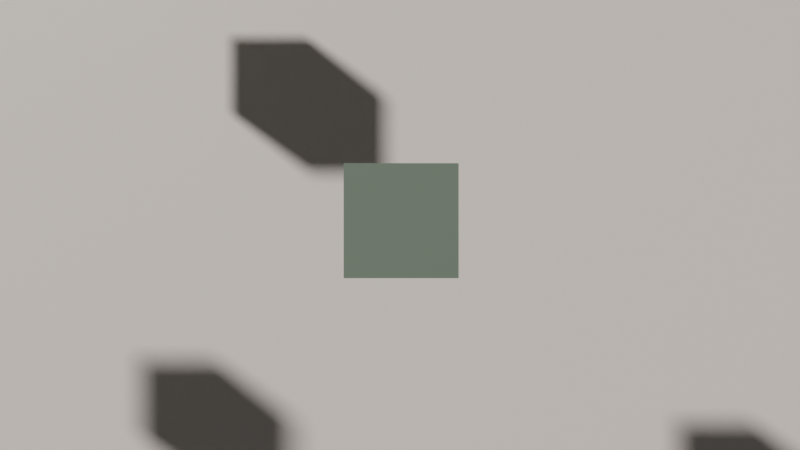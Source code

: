 # Source: stage.blend  (saved by Blender 2.91.10; exported with 4.5.12 LTS)
import bpy
from mathutils import Matrix  # noqa: F401  (used for matrix-valued properties, if any)

bpy.ops.wm.read_factory_settings(use_empty=True)
scene = bpy.context.scene
scene.name = 'Scene'

# ---- collections
col_collection = bpy.data.collections.new('Collection'); scene.collection.children.link(col_collection)

# ---- materials (node trees are filled in below, after node groups)
mat_material = bpy.data.materials.new('Material')
mat_material.alpha_threshold = 0.0
mat_material.use_transparent_shadow = False
mat_material.line_color = (0.0, 0.0, 0.0, 1.0)
mat_material_001 = bpy.data.materials.new('Material.001')
mat_material_001.alpha_threshold = 0.0
mat_material_001.use_transparent_shadow = False
mat_material_001.line_color = (0.0, 0.0, 0.0, 1.0)
mat_material_003 = bpy.data.materials.new('Material.003')
mat_material_003.alpha_threshold = 0.0
mat_material_003.use_transparent_shadow = False
mat_material_003.line_color = (0.0, 0.0, 0.0, 1.0)
mat_material_002 = bpy.data.materials.new('Material.002')
mat_material_002.use_transparent_shadow = False

# ---- material node trees
mat_material.use_nodes = True; mat_material.node_tree.nodes.clear()
_N = mat_material.node_tree.nodes; _L = mat_material.node_tree.links
n0 = _N.new('ShaderNodeOutputMaterial'); n0.name = 'Material Output'; n0.location = (300, 300)
n1 = _N.new('ShaderNodeBsdfPrincipled'); n1.name = 'Principled BSDF'; n1.location = (10, 300)
n1.distribution = 'GGX'
n1.subsurface_method = 'BURLEY'
n1.inputs[0].default_value = (0.1912, 0.2423, 0.1845, 1.0)
n1.inputs[2].default_value = 0.4
n1.inputs[3].default_value = 1.45
n1.inputs[27].default_value = (0.0, 0.0, 0.0, 1.0)
n1.inputs[28].default_value = 1.0
_L.new(n1.outputs[0], n0.inputs[0])
n0.is_active_output = True
mat_material_001.use_nodes = True; mat_material_001.node_tree.nodes.clear()
_N = mat_material_001.node_tree.nodes; _L = mat_material_001.node_tree.links
n0 = _N.new('ShaderNodeOutputMaterial'); n0.name = 'Material Output'; n0.location = (300, 300)
n1 = _N.new('ShaderNodeBsdfPrincipled'); n1.name = 'Principled BSDF'; n1.location = (10, 300)
n1.distribution = 'GGX'
n1.subsurface_method = 'BURLEY'
n1.inputs[0].default_value = (0.3613, 0.4452, 0.3467, 1.0)
n1.inputs[2].default_value = 0.4
n1.inputs[3].default_value = 1.45
n1.inputs[27].default_value = (0.0, 0.0, 0.0, 1.0)
n1.inputs[28].default_value = 1.0
_L.new(n1.outputs[0], n0.inputs[0])
n0.is_active_output = True
mat_material_003.use_nodes = True; mat_material_003.node_tree.nodes.clear()
_N = mat_material_003.node_tree.nodes; _L = mat_material_003.node_tree.links
n0 = _N.new('ShaderNodeOutputMaterial'); n0.name = 'Material Output'; n0.location = (300, 300)
n1 = _N.new('ShaderNodeBsdfPrincipled'); n1.name = 'Principled BSDF'; n1.location = (10, 300)
n1.distribution = 'GGX'
n1.subsurface_method = 'BURLEY'
n1.inputs[0].default_value = (0.5089, 0.6445, 0.4678, 1.0)
n1.inputs[2].default_value = 0.4
n1.inputs[3].default_value = 1.45
n1.inputs[27].default_value = (0.0, 0.0, 0.0, 1.0)
n1.inputs[28].default_value = 1.0
_L.new(n1.outputs[0], n0.inputs[0])
n0.is_active_output = True
mat_material_002.use_nodes = True; mat_material_002.node_tree.nodes.clear()
_N = mat_material_002.node_tree.nodes; _L = mat_material_002.node_tree.links
n0 = _N.new('ShaderNodeBsdfPrincipled'); n0.name = 'Principled BSDF'; n0.location = (10, 300)
n0.distribution = 'GGX'
n0.subsurface_method = 'BURLEY'
n0.inputs[0].default_value = (0.9387, 0.8469, 0.7682, 1.0)
n0.inputs[3].default_value = 1.45
n0.inputs[27].default_value = (0.0, 0.0, 0.0, 1.0)
n0.inputs[28].default_value = 1.0
n1 = _N.new('ShaderNodeOutputMaterial'); n1.name = 'Material Output'; n1.location = (300, 300)
_L.new(n0.outputs[0], n1.inputs[0])
n1.is_active_output = True

# ---- world
world_world = bpy.data.worlds.new('World'); scene.world = world_world
world_world.use_nodes = True; world_world.node_tree.nodes.clear()
_N = world_world.node_tree.nodes; _L = world_world.node_tree.links
n0 = _N.new('ShaderNodeOutputWorld'); n0.name = 'World Output'; n0.location = (300, 300)
n1 = _N.new('ShaderNodeBackground'); n1.name = 'Background'; n1.location = (10, 300)
n1.inputs[0].default_value = (0.05088, 0.05088, 0.05088, 1.0)
_L.new(n1.outputs[0], n0.inputs[0])
n0.is_active_output = True
world_world.color = (0.05088, 0.05088, 0.05088)
world_world.use_sun_shadow = False
world_world.sun_shadow_jitter_overblur = 0.0

# ---- cameras
cam_camera = bpy.data.cameras.new('Camera')
cam_camera.clip_end = 100.0
cam_camera.ortho_scale = 7.314

# ---- meshes
me_cube = bpy.data.meshes.new('Cube')
me_cube.from_pydata([(1.0, 1.0, 1.0), (1.0, 1.0, -1.0), (1.0, -1.0, 1.0), (1.0, -1.0, -1.0), (-1.0, 1.0, 1.0), (-1.0, 1.0, -1.0), (-1.0, -1.0, 1.0), (-1.0, -1.0, -1.0)], [], [(0, 4, 6, 2), (3, 2, 6, 7), (7, 6, 4, 5), (5, 1, 3, 7), (1, 0, 2, 3), (5, 4, 0, 1)])
_uv = me_cube.uv_layers.new(name='UVMap')
_uv.uv.foreach_set('vector', [0.625, 0.5, 0.875, 0.5, 0.875, 0.75, 0.625, 0.75, 0.375, 0.75, 0.625, 0.75, 0.625, 1.0, 0.375, 1.0, 0.375, 0.0, 0.625, 0.0, 0.625, 0.25, 0.375, 0.25, 0.125, 0.5, 0.375, 0.5, 0.375, 0.75, 0.125, 0.75, 0.375, 0.5, 0.625, 0.5, 0.625, 0.75, 0.375, 0.75, 0.375, 0.25, 0.625, 0.25, 0.625, 0.5, 0.375, 0.5])
me_cube.materials.append(mat_material)
me_cube.use_remesh_preserve_volume = False
me_cube.use_remesh_preserve_attributes = False
me_cube.use_mirror_vertex_groups = False
me_cube.update()
me_cube_001 = bpy.data.meshes.new('Cube.001')
me_cube_001.from_pydata([(1.0, 1.0, 1.0), (1.0, 1.0, -1.0), (1.0, -1.0, 1.0), (1.0, -1.0, -1.0), (-1.0, 1.0, 1.0), (-1.0, 1.0, -1.0), (-1.0, -1.0, 1.0), (-1.0, -1.0, -1.0)], [], [(0, 4, 6, 2), (3, 2, 6, 7), (7, 6, 4, 5), (5, 1, 3, 7), (1, 0, 2, 3), (5, 4, 0, 1)])
_uv = me_cube_001.uv_layers.new(name='UVMap')
_uv.uv.foreach_set('vector', [0.625, 0.5, 0.875, 0.5, 0.875, 0.75, 0.625, 0.75, 0.375, 0.75, 0.625, 0.75, 0.625, 1.0, 0.375, 1.0, 0.375, 0.0, 0.625, 0.0, 0.625, 0.25, 0.375, 0.25, 0.125, 0.5, 0.375, 0.5, 0.375, 0.75, 0.125, 0.75, 0.375, 0.5, 0.625, 0.5, 0.625, 0.75, 0.375, 0.75, 0.375, 0.25, 0.625, 0.25, 0.625, 0.5, 0.375, 0.5])
me_cube_001.materials.append(mat_material_001)
me_cube_001.use_remesh_preserve_volume = False
me_cube_001.use_remesh_preserve_attributes = False
me_cube_001.use_mirror_vertex_groups = False
me_cube_001.update()
me_cube_003 = bpy.data.meshes.new('Cube.003')
me_cube_003.from_pydata([(1.0, 1.0, 1.0), (1.0, 1.0, -1.0), (1.0, -1.0, 1.0), (1.0, -1.0, -1.0), (-1.0, 1.0, 1.0), (-1.0, 1.0, -1.0), (-1.0, -1.0, 1.0), (-1.0, -1.0, -1.0)], [], [(0, 4, 6, 2), (3, 2, 6, 7), (7, 6, 4, 5), (5, 1, 3, 7), (1, 0, 2, 3), (5, 4, 0, 1)])
_uv = me_cube_003.uv_layers.new(name='UVMap')
_uv.uv.foreach_set('vector', [0.625, 0.5, 0.875, 0.5, 0.875, 0.75, 0.625, 0.75, 0.375, 0.75, 0.625, 0.75, 0.625, 1.0, 0.375, 1.0, 0.375, 0.0, 0.625, 0.0, 0.625, 0.25, 0.375, 0.25, 0.125, 0.5, 0.375, 0.5, 0.375, 0.75, 0.125, 0.75, 0.375, 0.5, 0.625, 0.5, 0.625, 0.75, 0.375, 0.75, 0.375, 0.25, 0.625, 0.25, 0.625, 0.5, 0.375, 0.5])
me_cube_003.materials.append(mat_material_003)
me_cube_003.use_remesh_preserve_volume = False
me_cube_003.use_remesh_preserve_attributes = False
me_cube_003.use_mirror_vertex_groups = False
me_cube_003.update()
me_plane = bpy.data.meshes.new('Plane')
me_plane.from_pydata([(-20.73, -23.37, 0.0), (20.73, -23.37, 0.0), (-20.73, 23.37, 0.0), (20.73, 23.37, 0.0)], [], [(0, 1, 3, 2)])
_uv = me_plane.uv_layers.new(name='UVMap')
_uv.uv.foreach_set('vector', [0.0, 0.0, 1.0, 0.0, 1.0, 1.0, 0.0, 1.0])
me_plane.materials.append(mat_material_002)
me_plane.use_remesh_fix_poles = True
me_plane.use_remesh_preserve_attributes = False
me_plane.use_mirror_vertex_groups = False
me_plane.update()

# ---- objects
ob_cube = bpy.data.objects.new('Cube', me_cube)
ob_camera = bpy.data.objects.new('Camera', cam_camera)
ob_cube_001 = bpy.data.objects.new('Cube.001', me_cube_001)
ob_cube_002 = bpy.data.objects.new('Cube.002', me_cube_003)
ob_plane = bpy.data.objects.new('Plane', me_plane)

# ---- transforms, parenting, visibility, modifiers, constraints
ob_cube.location = (-1.657, 0.0, -14.16)
ob_cube.lock_rotations_4d = False
ob_cube.empty_display_type = 'ARROWS'
ob_cube.lineart.crease_threshold = 0.0
ob_camera.location = (-1.736, -20.32, -14.14)
ob_camera.rotation_euler = (1.571, 1.571, 0.0)
ob_camera.lock_rotations_4d = False
ob_camera.empty_display_type = 'ARROWS'
ob_camera.color = (0.0, 0.0, 0.0, 0.0)
ob_camera.display_type = 'WIRE'
ob_camera.lineart.crease_threshold = 0.0
ob_cube_001.location = (5.147, 4.224, -6.814)
ob_cube_001.lock_rotations_4d = False
ob_cube_001.empty_display_type = 'ARROWS'
ob_cube_001.lineart.crease_threshold = 0.0
ob_cube_002.location = (0.0, 0.0, 0.0)
ob_cube_002.lock_rotations_4d = False
ob_cube_002.empty_display_type = 'ARROWS'
ob_cube_002.lineart.crease_threshold = 0.0
ob_plane.location = (0.0, 8.952, -8.096)
ob_plane.rotation_euler = (1.571, 0.0, 0.0)
ob_plane.lineart.crease_threshold = 0.0

# ---- collection membership
col_collection.objects.link(ob_cube)
col_collection.objects.link(ob_camera)
col_collection.objects.link(ob_cube_001)
col_collection.objects.link(ob_cube_002)
col_collection.objects.link(ob_plane)

# ---- scene / render settings (as saved in the file)
scene.camera = ob_camera
scene.frame_start = 1; scene.frame_end = 120; scene.frame_set(120)
scene.render.engine = 'BLENDER_EEVEE_NEXT'
scene.cycles.use_denoising = False
scene.cycles.samples = 128
scene.cycles.sampling_pattern = 'TABULATED_SOBOL'
scene.cycles.use_adaptive_sampling = False
scene.cycles.use_light_tree = False
scene.view_settings.view_transform = 'Filmic'
bpy.context.view_layer.update()

# ---- added for rendering (the .blend has no usable light): sun
light_auto_sun = bpy.data.lights.new('AutoSun', 'SUN')
light_auto_sun.energy = 3.0
light_auto_sun.angle = 0.0523599
ob_auto_sun = bpy.data.objects.new('AutoSun', light_auto_sun)
scene.collection.objects.link(ob_auto_sun)
ob_auto_sun.rotation_euler = (0.872665, 0.174533, 0.523599)
bpy.context.view_layer.update()
